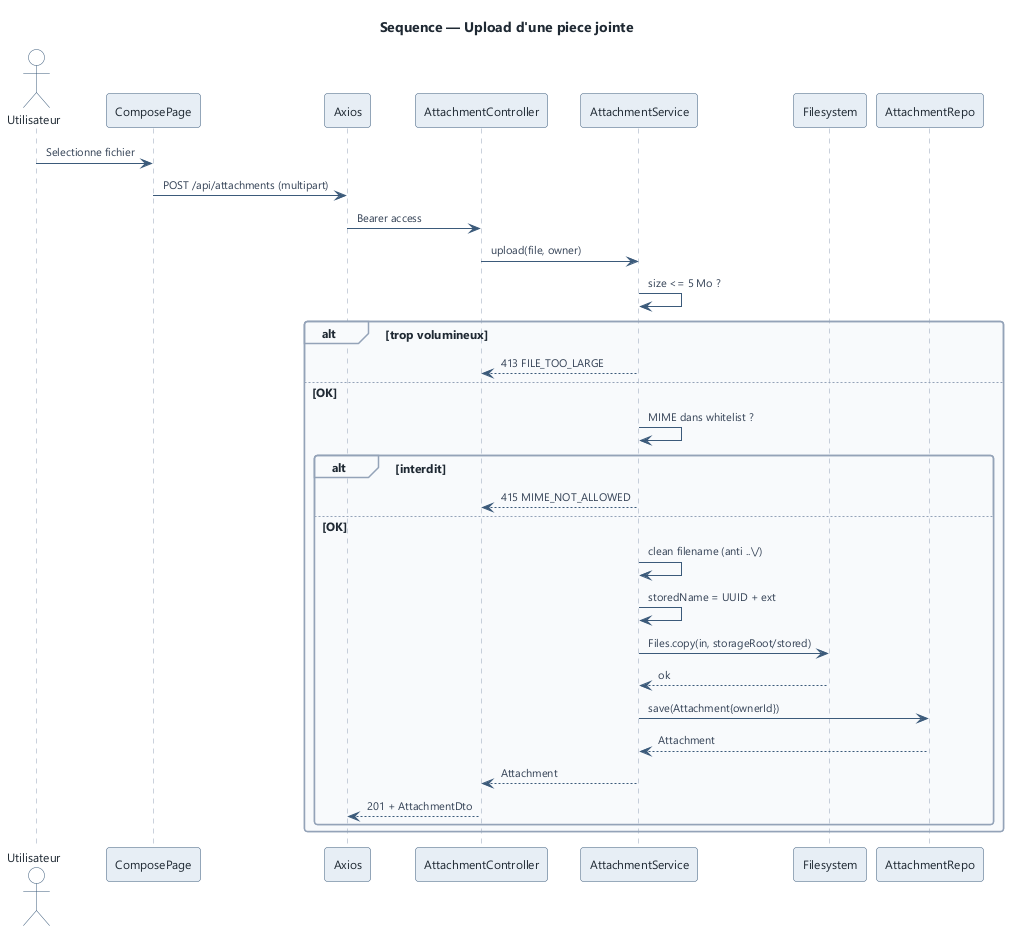

The diagram above was rendered by PlantUML. Its source (embedded in the PNG):
@startuml attachment-upload
!include ../_style.iuml
title Sequence — Upload d'une piece jointe

actor "Utilisateur" as U
participant "ComposePage" as UI
participant "Axios" as AX
participant "AttachmentController" as CTL
participant "AttachmentService" as S
participant "Filesystem" as FS
participant "AttachmentRepo" as AR

U -> UI : Selectionne fichier
UI -> AX : POST /api/attachments (multipart)
AX -> CTL : Bearer access
CTL -> S : upload(file, owner)
S -> S : size <= 5 Mo ?
alt trop volumineux
  S --> CTL : 413 FILE_TOO_LARGE
else OK
  S -> S : MIME dans whitelist ?
  alt interdit
    S --> CTL : 415 MIME_NOT_ALLOWED
  else OK
    S -> S : clean filename (anti ..\\/)
    S -> S : storedName = UUID + ext
    S -> FS : Files.copy(in, storageRoot/stored)
    FS --> S : ok
    S -> AR : save(Attachment{ownerId})
    AR --> S : Attachment
    S --> CTL : Attachment
    CTL --> AX : 201 + AttachmentDto
  end
end

@enduml